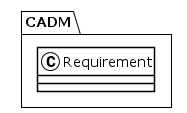

The diagram above was rendered by PlantUML. Its source (embedded in the PNG):
@startuml
!theme plain
package CADM {
class Requirement {
}
}
@enduml